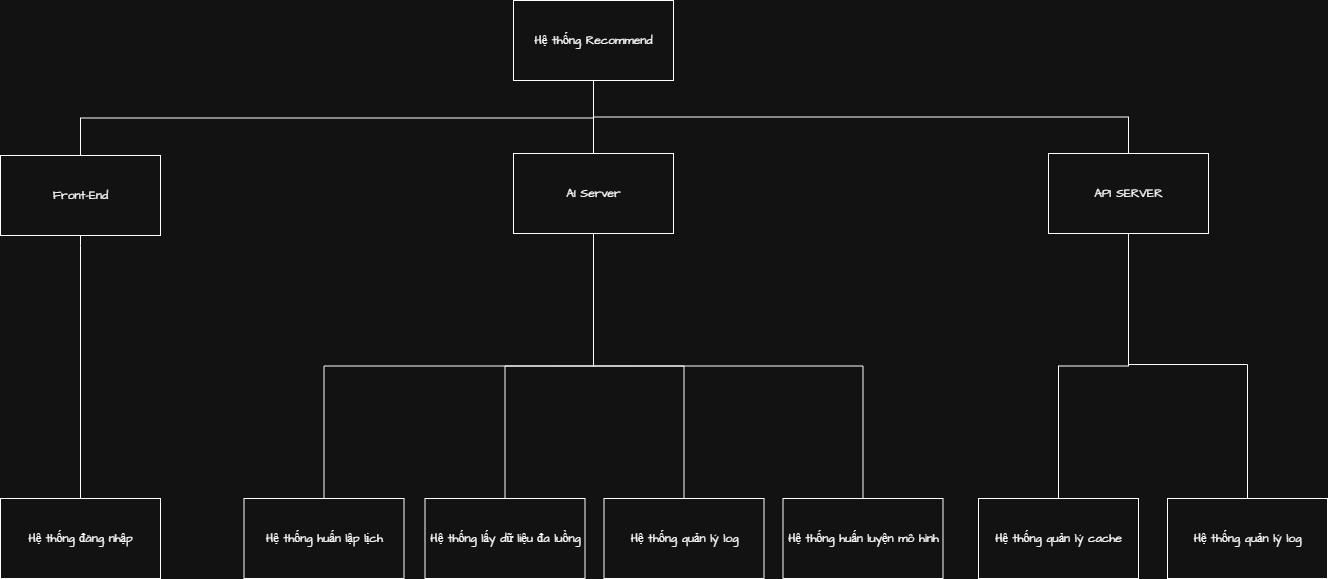

The diagram above was exported from draw.io. Its source (the exported page's mxGraphModel, read from the mxfile embedded in the PNG):
<mxGraphModel dx="2312" dy="1177" grid="0" gridSize="10" guides="1" tooltips="1" connect="1" arrows="1" fold="1" page="0" pageScale="1" pageWidth="1100" pageHeight="850" math="0" shadow="0">
  <root>
    <mxCell id="0" />
    <mxCell id="1" parent="0" />
    <mxCell id="YjTR2M_KSugj3xUbJnd9-1" value="Hệ thống Recommend" style="rounded=0;whiteSpace=wrap;html=1;fontFamily=Architects Daughter;fontSource=https%3A%2F%2Ffonts.googleapis.com%2Fcss%3Ffamily%3DArchitects%2BDaughter;" parent="1" vertex="1">
      <mxGeometry x="60" y="-6" width="160" height="80" as="geometry" />
    </mxCell>
    <mxCell id="YjTR2M_KSugj3xUbJnd9-2" value="AI Server" style="rounded=0;whiteSpace=wrap;html=1;fontFamily=Architects Daughter;fontSource=https%3A%2F%2Ffonts.googleapis.com%2Fcss%3Ffamily%3DArchitects%2BDaughter;" parent="1" vertex="1">
      <mxGeometry x="60" y="147" width="160" height="80" as="geometry" />
    </mxCell>
    <mxCell id="YjTR2M_KSugj3xUbJnd9-5" value="API SERVER" style="rounded=0;whiteSpace=wrap;html=1;fontFamily=Architects Daughter;fontSource=https%3A%2F%2Ffonts.googleapis.com%2Fcss%3Ffamily%3DArchitects%2BDaughter;" parent="1" vertex="1">
      <mxGeometry x="595" y="147" width="160" height="80" as="geometry" />
    </mxCell>
    <mxCell id="YjTR2M_KSugj3xUbJnd9-7" value="Front-End" style="rounded=0;whiteSpace=wrap;html=1;fontFamily=Architects Daughter;fontSource=https%3A%2F%2Ffonts.googleapis.com%2Fcss%3Ffamily%3DArchitects%2BDaughter;" parent="1" vertex="1">
      <mxGeometry x="-453" y="149" width="160" height="80" as="geometry" />
    </mxCell>
    <mxCell id="YjTR2M_KSugj3xUbJnd9-10" value="Hệ thống huấn lập lịch" style="rounded=0;whiteSpace=wrap;html=1;fontFamily=Architects Daughter;fontSource=https%3A%2F%2Ffonts.googleapis.com%2Fcss%3Ffamily%3DArchitects%2BDaughter;" parent="1" vertex="1">
      <mxGeometry x="-209.5" y="492" width="160" height="80" as="geometry" />
    </mxCell>
    <mxCell id="YjTR2M_KSugj3xUbJnd9-11" value="Hệ thống huấn luyện mô hình" style="rounded=0;whiteSpace=wrap;html=1;fontFamily=Architects Daughter;fontSource=https%3A%2F%2Ffonts.googleapis.com%2Fcss%3Ffamily%3DArchitects%2BDaughter;" parent="1" vertex="1">
      <mxGeometry x="329.5" y="492" width="160" height="80" as="geometry" />
    </mxCell>
    <mxCell id="YjTR2M_KSugj3xUbJnd9-12" value="Hệ thống lấy dữ liệu đa luồng" style="rounded=0;whiteSpace=wrap;html=1;fontFamily=Architects Daughter;fontSource=https%3A%2F%2Ffonts.googleapis.com%2Fcss%3Ffamily%3DArchitects%2BDaughter;" parent="1" vertex="1">
      <mxGeometry x="-28.5" y="492" width="160" height="80" as="geometry" />
    </mxCell>
    <mxCell id="YjTR2M_KSugj3xUbJnd9-15" value="" style="endArrow=none;html=1;rounded=0;fontFamily=Architects Daughter;fontSource=https%3A%2F%2Ffonts.googleapis.com%2Fcss%3Ffamily%3DArchitects%2BDaughter;fontSize=16;startSize=14;endSize=14;sourcePerimeterSpacing=8;targetPerimeterSpacing=8;entryX=0.5;entryY=1;entryDx=0;entryDy=0;exitX=0.5;exitY=0;exitDx=0;exitDy=0;edgeStyle=orthogonalEdgeStyle;" parent="1" source="YjTR2M_KSugj3xUbJnd9-7" target="YjTR2M_KSugj3xUbJnd9-1" edge="1">
      <mxGeometry width="50" height="50" relative="1" as="geometry">
        <mxPoint x="-196" y="113" as="sourcePoint" />
        <mxPoint x="-146" y="63" as="targetPoint" />
      </mxGeometry>
    </mxCell>
    <mxCell id="YjTR2M_KSugj3xUbJnd9-16" value="" style="endArrow=none;html=1;rounded=0;fontFamily=Architects Daughter;fontSource=https%3A%2F%2Ffonts.googleapis.com%2Fcss%3Ffamily%3DArchitects%2BDaughter;fontSize=16;startSize=14;endSize=14;sourcePerimeterSpacing=8;targetPerimeterSpacing=8;entryX=0.5;entryY=1;entryDx=0;entryDy=0;exitX=0.5;exitY=0;exitDx=0;exitDy=0;edgeStyle=orthogonalEdgeStyle;" parent="1" source="YjTR2M_KSugj3xUbJnd9-2" target="YjTR2M_KSugj3xUbJnd9-1" edge="1">
      <mxGeometry width="50" height="50" relative="1" as="geometry">
        <mxPoint x="-196" y="157" as="sourcePoint" />
        <mxPoint x="150" y="84" as="targetPoint" />
      </mxGeometry>
    </mxCell>
    <mxCell id="YjTR2M_KSugj3xUbJnd9-17" value="" style="endArrow=none;html=1;rounded=0;fontFamily=Architects Daughter;fontSource=https%3A%2F%2Ffonts.googleapis.com%2Fcss%3Ffamily%3DArchitects%2BDaughter;fontSize=16;startSize=14;endSize=14;sourcePerimeterSpacing=8;targetPerimeterSpacing=8;entryX=0.5;entryY=1;entryDx=0;entryDy=0;exitX=0.5;exitY=0;exitDx=0;exitDy=0;edgeStyle=orthogonalEdgeStyle;" parent="1" source="YjTR2M_KSugj3xUbJnd9-5" target="YjTR2M_KSugj3xUbJnd9-1" edge="1">
      <mxGeometry width="50" height="50" relative="1" as="geometry">
        <mxPoint x="216" y="181" as="sourcePoint" />
        <mxPoint x="562" y="108" as="targetPoint" />
      </mxGeometry>
    </mxCell>
    <mxCell id="YjTR2M_KSugj3xUbJnd9-18" value="" style="endArrow=none;html=1;rounded=0;fontFamily=Architects Daughter;fontSource=https%3A%2F%2Ffonts.googleapis.com%2Fcss%3Ffamily%3DArchitects%2BDaughter;fontSize=16;startSize=14;endSize=14;sourcePerimeterSpacing=8;targetPerimeterSpacing=8;entryX=0.5;entryY=1;entryDx=0;entryDy=0;exitX=0.5;exitY=0;exitDx=0;exitDy=0;edgeStyle=orthogonalEdgeStyle;" parent="1" source="YjTR2M_KSugj3xUbJnd9-10" target="YjTR2M_KSugj3xUbJnd9-2" edge="1">
      <mxGeometry width="50" height="50" relative="1" as="geometry">
        <mxPoint x="-45" y="234" as="sourcePoint" />
        <mxPoint x="301" y="161" as="targetPoint" />
      </mxGeometry>
    </mxCell>
    <mxCell id="YjTR2M_KSugj3xUbJnd9-20" value="" style="endArrow=none;html=1;rounded=0;fontFamily=Architects Daughter;fontSource=https%3A%2F%2Ffonts.googleapis.com%2Fcss%3Ffamily%3DArchitects%2BDaughter;fontSize=16;startSize=14;endSize=14;sourcePerimeterSpacing=8;targetPerimeterSpacing=8;entryX=0.5;entryY=1;entryDx=0;entryDy=0;exitX=0.5;exitY=0;exitDx=0;exitDy=0;edgeStyle=orthogonalEdgeStyle;" parent="1" source="YjTR2M_KSugj3xUbJnd9-12" target="YjTR2M_KSugj3xUbJnd9-2" edge="1">
      <mxGeometry width="50" height="50" relative="1" as="geometry">
        <mxPoint x="118" y="389" as="sourcePoint" />
        <mxPoint x="464" y="316" as="targetPoint" />
      </mxGeometry>
    </mxCell>
    <mxCell id="YjTR2M_KSugj3xUbJnd9-21" value="" style="endArrow=none;html=1;rounded=0;fontFamily=Architects Daughter;fontSource=https%3A%2F%2Ffonts.googleapis.com%2Fcss%3Ffamily%3DArchitects%2BDaughter;fontSize=16;startSize=14;endSize=14;sourcePerimeterSpacing=8;targetPerimeterSpacing=8;entryX=0.5;entryY=1;entryDx=0;entryDy=0;exitX=0.5;exitY=0;exitDx=0;exitDy=0;edgeStyle=orthogonalEdgeStyle;" parent="1" source="YjTR2M_KSugj3xUbJnd9-11" target="YjTR2M_KSugj3xUbJnd9-2" edge="1">
      <mxGeometry width="50" height="50" relative="1" as="geometry">
        <mxPoint x="151" y="367" as="sourcePoint" />
        <mxPoint x="150" y="237" as="targetPoint" />
      </mxGeometry>
    </mxCell>
    <mxCell id="YjTR2M_KSugj3xUbJnd9-22" value="Hệ thống quản lý log" style="rounded=0;whiteSpace=wrap;html=1;fontFamily=Architects Daughter;fontSource=https%3A%2F%2Ffonts.googleapis.com%2Fcss%3Ffamily%3DArchitects%2BDaughter;" parent="1" vertex="1">
      <mxGeometry x="150.5" y="492" width="160" height="80" as="geometry" />
    </mxCell>
    <mxCell id="YjTR2M_KSugj3xUbJnd9-23" value="" style="endArrow=none;html=1;rounded=0;fontFamily=Architects Daughter;fontSource=https%3A%2F%2Ffonts.googleapis.com%2Fcss%3Ffamily%3DArchitects%2BDaughter;fontSize=16;startSize=14;endSize=14;sourcePerimeterSpacing=8;targetPerimeterSpacing=8;entryX=0.5;entryY=1;entryDx=0;entryDy=0;exitX=0.5;exitY=0;exitDx=0;exitDy=0;edgeStyle=orthogonalEdgeStyle;" parent="1" source="YjTR2M_KSugj3xUbJnd9-22" target="YjTR2M_KSugj3xUbJnd9-2" edge="1">
      <mxGeometry width="50" height="50" relative="1" as="geometry">
        <mxPoint x="425" y="367" as="sourcePoint" />
        <mxPoint x="150" y="237" as="targetPoint" />
      </mxGeometry>
    </mxCell>
    <mxCell id="YjTR2M_KSugj3xUbJnd9-24" value="Hệ thống quản lý log" style="rounded=0;whiteSpace=wrap;html=1;fontFamily=Architects Daughter;fontSource=https%3A%2F%2Ffonts.googleapis.com%2Fcss%3Ffamily%3DArchitects%2BDaughter;" parent="1" vertex="1">
      <mxGeometry x="714" y="492" width="160" height="80" as="geometry" />
    </mxCell>
    <mxCell id="YjTR2M_KSugj3xUbJnd9-28" value="" style="endArrow=none;html=1;rounded=0;fontFamily=Architects Daughter;fontSource=https%3A%2F%2Ffonts.googleapis.com%2Fcss%3Ffamily%3DArchitects%2BDaughter;fontSize=16;startSize=14;endSize=14;sourcePerimeterSpacing=8;targetPerimeterSpacing=8;entryX=0.5;entryY=1;entryDx=0;entryDy=0;exitX=0.5;exitY=0;exitDx=0;exitDy=0;edgeStyle=orthogonalEdgeStyle;" parent="1" source="YjTR2M_KSugj3xUbJnd9-24" target="YjTR2M_KSugj3xUbJnd9-5" edge="1">
      <mxGeometry width="50" height="50" relative="1" as="geometry">
        <mxPoint x="1186" y="360" as="sourcePoint" />
        <mxPoint x="651" y="287" as="targetPoint" />
        <Array as="points">
          <mxPoint x="794" y="358" />
          <mxPoint x="675" y="358" />
        </Array>
      </mxGeometry>
    </mxCell>
    <mxCell id="YjTR2M_KSugj3xUbJnd9-29" value="Hệ thống quản lý cache" style="rounded=0;whiteSpace=wrap;html=1;fontFamily=Architects Daughter;fontSource=https%3A%2F%2Ffonts.googleapis.com%2Fcss%3Ffamily%3DArchitects%2BDaughter;" parent="1" vertex="1">
      <mxGeometry x="525" y="492" width="160" height="80" as="geometry" />
    </mxCell>
    <mxCell id="YjTR2M_KSugj3xUbJnd9-30" value="" style="endArrow=none;html=1;rounded=0;fontFamily=Architects Daughter;fontSource=https%3A%2F%2Ffonts.googleapis.com%2Fcss%3Ffamily%3DArchitects%2BDaughter;fontSize=16;startSize=14;endSize=14;sourcePerimeterSpacing=8;targetPerimeterSpacing=8;entryX=0.5;entryY=1;entryDx=0;entryDy=0;exitX=0.5;exitY=0;exitDx=0;exitDy=0;edgeStyle=orthogonalEdgeStyle;" parent="1" source="YjTR2M_KSugj3xUbJnd9-29" target="YjTR2M_KSugj3xUbJnd9-5" edge="1">
      <mxGeometry width="50" height="50" relative="1" as="geometry">
        <mxPoint x="833" y="510" as="sourcePoint" />
        <mxPoint x="685" y="237" as="targetPoint" />
      </mxGeometry>
    </mxCell>
    <mxCell id="SU-oVRORirNyN1VwA6b0-1" value="Hệ thống đăng nhập" style="rounded=0;whiteSpace=wrap;html=1;fontFamily=Architects Daughter;fontSource=https%3A%2F%2Ffonts.googleapis.com%2Fcss%3Ffamily%3DArchitects%2BDaughter;" parent="1" vertex="1">
      <mxGeometry x="-453" y="492" width="160" height="80" as="geometry" />
    </mxCell>
    <mxCell id="SU-oVRORirNyN1VwA6b0-2" value="" style="endArrow=none;html=1;rounded=0;fontFamily=Architects Daughter;fontSource=https%3A%2F%2Ffonts.googleapis.com%2Fcss%3Ffamily%3DArchitects%2BDaughter;fontSize=16;startSize=14;endSize=14;sourcePerimeterSpacing=8;targetPerimeterSpacing=8;entryX=0.5;entryY=1;entryDx=0;entryDy=0;exitX=0.5;exitY=0;exitDx=0;exitDy=0;edgeStyle=orthogonalEdgeStyle;" parent="1" source="SU-oVRORirNyN1VwA6b0-1" target="YjTR2M_KSugj3xUbJnd9-7" edge="1">
      <mxGeometry width="50" height="50" relative="1" as="geometry">
        <mxPoint x="-363" y="159" as="sourcePoint" />
        <mxPoint x="150" y="84" as="targetPoint" />
        <Array as="points">
          <mxPoint x="-373" y="239" />
          <mxPoint x="-373" y="239" />
        </Array>
      </mxGeometry>
    </mxCell>
  </root>
</mxGraphModel>